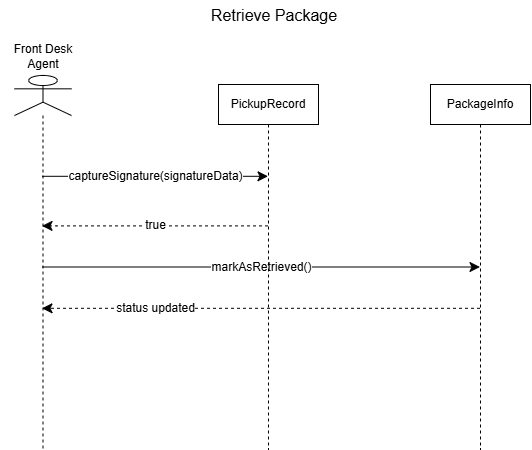

The diagram above was exported from draw.io. Its source (the exported page's mxGraphModel, read from the mxfile embedded in the PNG):
<mxGraphModel dx="904" dy="976" grid="0" gridSize="10" guides="1" tooltips="1" connect="1" arrows="1" fold="1" page="0" pageScale="1" pageWidth="850" pageHeight="1100" math="0" shadow="0">
  <root>
    <mxCell id="0" />
    <mxCell id="1" parent="0" />
    <mxCell id="_5JX6DnuzXQi_w7C8DaA-8" edge="1" parent="1" style="edgeStyle=none;curved=0;rounded=0;orthogonalLoop=1;jettySize=auto;html=1;fontSize=12;startSize=8;endSize=8;" target="_5JX6DnuzXQi_w7C8DaA-3" value="captureSignature(signatureData)">
      <mxGeometry relative="1" as="geometry">
        <Array as="points">
          <mxPoint x="86.8" y="86.8" />
          <mxPoint x="265.43" y="86.8" />
        </Array>
        <mxPoint x="47.5" y="86.79999999999995" as="sourcePoint" />
        <mxPoint x="83.5999755859375" y="243.60000610351562" as="targetPoint" />
      </mxGeometry>
    </mxCell>
    <mxCell id="ocnbUmsYZixPNScNOgUv-2" edge="1" parent="1" style="edgeStyle=none;curved=0;rounded=0;orthogonalLoop=1;jettySize=auto;html=1;fontSize=12;startSize=8;endSize=8;" target="OseLOE22FIvmH0yViD47-1" value="markAsRetrieved()">
      <mxGeometry relative="1" as="geometry">
        <mxPoint x="47.5" y="177.5" as="sourcePoint" />
      </mxGeometry>
    </mxCell>
    <mxCell id="_5JX6DnuzXQi_w7C8DaA-9" edge="1" parent="1" source="_5JX6DnuzXQi_w7C8DaA-3" style="edgeStyle=none;curved=0;rounded=0;orthogonalLoop=1;jettySize=auto;html=1;fontSize=12;startSize=8;endSize=8;dashed=1;" value="true">
      <mxGeometry relative="1" as="geometry">
        <Array as="points">
          <mxPoint x="236.4" y="136.4" />
          <mxPoint x="154" y="136.4" />
          <mxPoint x="61.71" y="136.4" />
        </Array>
        <mxPoint x="47.5" y="136.4000000000001" as="targetPoint" />
      </mxGeometry>
    </mxCell>
    <mxCell id="ocnbUmsYZixPNScNOgUv-3" edge="1" parent="1" source="OseLOE22FIvmH0yViD47-1" style="edgeStyle=none;curved=0;rounded=0;orthogonalLoop=1;jettySize=auto;html=1;fontSize=12;startSize=8;endSize=8;dashed=1;" value="status updated">
      <mxGeometry relative="1" x="0.484" as="geometry">
        <Array as="points">
          <mxPoint x="121.2" y="218.8" />
        </Array>
        <mxPoint x="47.5" y="218.79999999999995" as="targetPoint" />
      </mxGeometry>
    </mxCell>
    <mxCell id="_5JX6DnuzXQi_w7C8DaA-3" parent="1" style="shape=umlLifeline;perimeter=lifelinePerimeter;whiteSpace=wrap;html=1;container=1;dropTarget=0;collapsible=0;recursiveResize=0;outlineConnect=0;portConstraint=eastwest;newEdgeStyle={&quot;curved&quot;:0,&quot;rounded&quot;:0};" value="PickupRecord" vertex="1">
      <mxGeometry height="365" width="100" x="224" y="-5" as="geometry" />
    </mxCell>
    <mxCell id="_5JX6DnuzXQi_w7C8DaA-4" parent="1" style="text;html=1;whiteSpace=wrap;strokeColor=none;fillColor=none;align=center;verticalAlign=middle;rounded=0;fontSize=16;" value="Retrieve Package" vertex="1">
      <mxGeometry height="30" width="166" x="197" y="-89" as="geometry" />
    </mxCell>
    <mxCell id="OseLOE22FIvmH0yViD47-1" parent="1" style="shape=umlLifeline;perimeter=lifelinePerimeter;whiteSpace=wrap;html=1;container=1;dropTarget=0;collapsible=0;recursiveResize=0;outlineConnect=0;portConstraint=eastwest;newEdgeStyle={&quot;curved&quot;:0,&quot;rounded&quot;:0};" value="PackageInfo" vertex="1">
      <mxGeometry height="365" width="100" x="436" y="-5" as="geometry" />
    </mxCell>
    <mxCell id="OseLOE22FIvmH0yViD47-4" parent="1" style="shape=umlLifeline;perimeter=lifelinePerimeter;whiteSpace=wrap;html=1;container=1;dropTarget=0;collapsible=0;recursiveResize=0;outlineConnect=0;portConstraint=eastwest;newEdgeStyle={&quot;edgeStyle&quot;:&quot;sequenceEdgeStyle&quot;,&quot;libavoidRouting&quot;:0,&quot;curved&quot;:0,&quot;rounded&quot;:0};participant=umlActor;" value="" vertex="1">
      <mxGeometry height="374" width="57" x="20" y="-14" as="geometry" />
    </mxCell>
    <mxCell id="OseLOE22FIvmH0yViD47-5" parent="1" style="text;html=1;whiteSpace=wrap;strokeColor=none;fillColor=none;align=center;verticalAlign=middle;rounded=0;" value="Front Desk Agent" vertex="1">
      <mxGeometry height="30" width="86" x="5.5" y="-48" as="geometry" />
    </mxCell>
  </root>
</mxGraphModel>